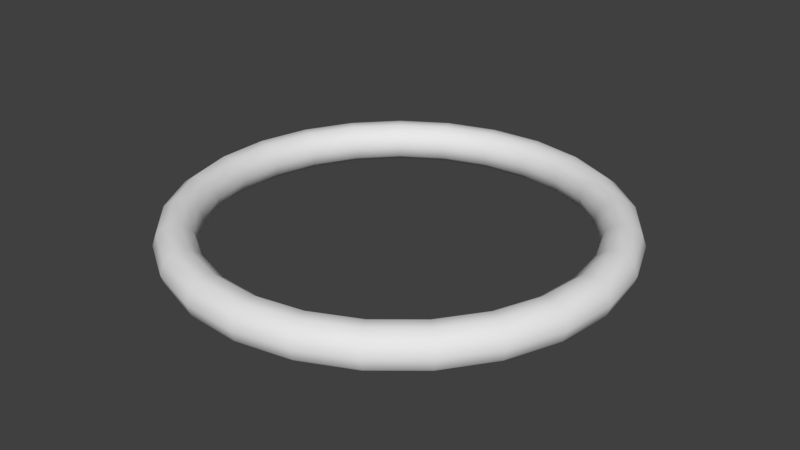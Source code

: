# Source: ring.blend  (saved by Blender 2.78.0; exported with 4.5.12 LTS)
import bpy
from mathutils import Matrix  # noqa: F401  (used for matrix-valued properties, if any)

bpy.ops.wm.read_factory_settings(use_empty=True)
scene = bpy.context.scene
scene.name = 'Scene'

# ---- collections
col_collection_1 = bpy.data.collections.new('Collection 1'); scene.collection.children.link(col_collection_1)

# ---- world
world_world = bpy.data.worlds.new('World'); scene.world = world_world
world_world.color = (0.05088, 0.05088, 0.05088)
world_world.use_sun_shadow = False
world_world.sun_shadow_jitter_overblur = 0.0
world_world.cycles.sampling_method = 'MANUAL'

# ---- meshes
me_torus = bpy.data.meshes.new('Torus')
me_torus.from_pydata([(2.2, 0.0, 0.0), (2.162, 0.0, 0.1176), (2.062, 0.0, 0.1902), (1.938, 0.0, 0.1902), (1.838, 0.0, 0.1176), (1.8, 0.0, 2.449e-17), (1.838, 0.0, -0.1176), (1.938, 0.0, -0.1902), (2.062, 0.0, -0.1902), (2.162, 0.0, -0.1176), (2.131, 0.5471, 0.0), (2.094, 0.5376, 0.1176), (1.997, 0.5127, 0.1902), (1.877, 0.482, 0.1902), (1.78, 0.4571, 0.1176), (1.743, 0.4476, 2.449e-17), (1.78, 0.4571, -0.1176), (1.877, 0.482, -0.1902), (1.997, 0.5127, -0.1902), (2.094, 0.5376, -0.1176), (1.928, 1.06, 0.0), (1.894, 1.041, 0.1176), (1.807, 0.9933, 0.1902), (1.698, 0.9337, 0.1902), (1.611, 0.8856, 0.1176), (1.577, 0.8672, 2.449e-17), (1.611, 0.8856, -0.1176), (1.698, 0.9337, -0.1902), (1.807, 0.9933, -0.1902), (1.894, 1.041, -0.1176), (1.604, 1.506, 0.0), (1.576, 1.48, 0.1176), (1.503, 1.411, 0.1902), (1.413, 1.327, 0.1902), (1.34, 1.258, 0.1176), (1.312, 1.232, 2.449e-17), (1.34, 1.258, -0.1176), (1.413, 1.327, -0.1902), (1.503, 1.411, -0.1902), (1.576, 1.48, -0.1176), (1.179, 1.858, 0.0), (1.158, 1.825, 0.1176), (1.105, 1.741, 0.1902), (1.039, 1.636, 0.1902), (0.985, 1.552, 0.1176), (0.9645, 1.52, 2.449e-17), (0.985, 1.552, -0.1176), (1.039, 1.636, -0.1902), (1.105, 1.741, -0.1902), (1.158, 1.825, -0.1176), (0.6798, 2.092, 0.0), (0.668, 2.056, 0.1176), (0.6371, 1.961, 0.1902), (0.5989, 1.843, 0.1902), (0.568, 1.748, 0.1176), (0.5562, 1.712, 2.449e-17), (0.568, 1.748, -0.1176), (0.5989, 1.843, -0.1902), (0.6371, 1.961, -0.1902), (0.668, 2.056, -0.1176), (0.1381, 2.196, 0.0), (0.1357, 2.158, 0.1176), (0.1295, 2.058, 0.1902), (0.1217, 1.934, 0.1902), (0.1154, 1.835, 0.1176), (0.113, 1.796, 2.449e-17), (0.1154, 1.835, -0.1176), (0.1217, 1.934, -0.1902), (0.1295, 2.058, -0.1902), (0.1357, 2.158, -0.1176), (-0.4122, 2.161, 0.0), (-0.4051, 2.124, 0.1176), (-0.3863, 2.025, 0.1902), (-0.3632, 1.904, 0.1902), (-0.3444, 1.806, 0.1176), (-0.3373, 1.768, 2.449e-17), (-0.3444, 1.806, -0.1176), (-0.3632, 1.904, -0.1902), (-0.3863, 2.025, -0.1902), (-0.4051, 2.124, -0.1176), (-0.9367, 1.991, 0.0), (-0.9205, 1.956, 0.1176), (-0.8779, 1.866, 0.1902), (-0.8252, 1.754, 0.1902), (-0.7827, 1.663, 0.1176), (-0.7664, 1.629, 2.449e-17), (-0.7827, 1.663, -0.1176), (-0.8252, 1.754, -0.1902), (-0.8779, 1.866, -0.1902), (-0.9205, 1.956, -0.1176), (-1.402, 1.695, 0.0), (-1.378, 1.666, 0.1176), (-1.314, 1.589, 0.1902), (-1.235, 1.493, 0.1902), (-1.172, 1.416, 0.1176), (-1.147, 1.387, 2.449e-17), (-1.172, 1.416, -0.1176), (-1.235, 1.493, -0.1902), (-1.314, 1.589, -0.1902), (-1.378, 1.666, -0.1176), (-1.78, 1.293, 0.0), (-1.749, 1.271, 0.1176), (-1.668, 1.212, 0.1902), (-1.568, 1.139, 0.1902), (-1.487, 1.08, 0.1176), (-1.456, 1.058, 2.449e-17), (-1.487, 1.08, -0.1176), (-1.568, 1.139, -0.1902), (-1.668, 1.212, -0.1902), (-1.749, 1.271, -0.1176), (-2.046, 0.8099, 0.0), (-2.01, 0.7958, 0.1176), (-1.917, 0.759, 0.1902), (-1.802, 0.7135, 0.1902), (-1.709, 0.6767, 0.1176), (-1.674, 0.6626, 2.449e-17), (-1.709, 0.6767, -0.1176), (-1.802, 0.7135, -0.1902), (-1.917, 0.759, -0.1902), (-2.01, 0.7958, -0.1176), (-2.183, 0.2757, 0.0), (-2.145, 0.2709, 0.1176), (-2.046, 0.2584, 0.1902), (-1.923, 0.2429, 0.1902), (-1.824, 0.2304, 0.1176), (-1.786, 0.2256, 2.449e-17), (-1.824, 0.2304, -0.1176), (-1.923, 0.2429, -0.1902), (-2.046, 0.2584, -0.1902), (-2.145, 0.2709, -0.1176), (-2.183, -0.2757, 0.0), (-2.145, -0.2709, 0.1176), (-2.046, -0.2584, 0.1902), (-1.923, -0.2429, 0.1902), (-1.824, -0.2304, 0.1176), (-1.786, -0.2256, 2.449e-17), (-1.824, -0.2304, -0.1176), (-1.923, -0.2429, -0.1902), (-2.046, -0.2584, -0.1902), (-2.145, -0.2709, -0.1176), (-2.046, -0.8099, 0.0), (-2.01, -0.7958, 0.1176), (-1.917, -0.759, 0.1902), (-1.802, -0.7135, 0.1902), (-1.709, -0.6767, 0.1176), (-1.674, -0.6626, 2.449e-17), (-1.709, -0.6767, -0.1176), (-1.802, -0.7135, -0.1902), (-1.917, -0.759, -0.1902), (-2.01, -0.7958, -0.1176), (-1.78, -1.293, 0.0), (-1.749, -1.271, 0.1176), (-1.668, -1.212, 0.1902), (-1.568, -1.139, 0.1902), (-1.487, -1.08, 0.1176), (-1.456, -1.058, 2.449e-17), (-1.487, -1.08, -0.1176), (-1.568, -1.139, -0.1902), (-1.668, -1.212, -0.1902), (-1.749, -1.271, -0.1176), (-1.402, -1.695, 0.0), (-1.378, -1.666, 0.1176), (-1.314, -1.589, 0.1902), (-1.235, -1.493, 0.1902), (-1.172, -1.416, 0.1176), (-1.147, -1.387, 2.449e-17), (-1.172, -1.416, -0.1176), (-1.235, -1.493, -0.1902), (-1.314, -1.589, -0.1902), (-1.378, -1.666, -0.1176), (-0.9367, -1.991, 0.0), (-0.9205, -1.956, 0.1176), (-0.8779, -1.866, 0.1902), (-0.8252, -1.754, 0.1902), (-0.7827, -1.663, 0.1176), (-0.7664, -1.629, 2.449e-17), (-0.7827, -1.663, -0.1176), (-0.8252, -1.754, -0.1902), (-0.8779, -1.866, -0.1902), (-0.9205, -1.956, -0.1176), (-0.4122, -2.161, 0.0), (-0.4051, -2.124, 0.1176), (-0.3863, -2.025, 0.1902), (-0.3632, -1.904, 0.1902), (-0.3444, -1.806, 0.1176), (-0.3373, -1.768, 2.449e-17), (-0.3444, -1.806, -0.1176), (-0.3632, -1.904, -0.1902), (-0.3863, -2.025, -0.1902), (-0.4051, -2.124, -0.1176), (0.1381, -2.196, 0.0), (0.1357, -2.158, 0.1176), (0.1295, -2.058, 0.1902), (0.1217, -1.934, 0.1902), (0.1154, -1.835, 0.1176), (0.113, -1.796, 2.449e-17), (0.1154, -1.835, -0.1176), (0.1217, -1.934, -0.1902), (0.1295, -2.058, -0.1902), (0.1357, -2.158, -0.1176), (0.6798, -2.092, 0.0), (0.668, -2.056, 0.1176), (0.6371, -1.961, 0.1902), (0.5989, -1.843, 0.1902), (0.568, -1.748, 0.1176), (0.5562, -1.712, 2.449e-17), (0.568, -1.748, -0.1176), (0.5989, -1.843, -0.1902), (0.6371, -1.961, -0.1902), (0.668, -2.056, -0.1176), (1.179, -1.858, 0.0), (1.158, -1.825, 0.1176), (1.105, -1.741, 0.1902), (1.039, -1.636, 0.1902), (0.985, -1.552, 0.1176), (0.9645, -1.52, 2.449e-17), (0.985, -1.552, -0.1176), (1.039, -1.636, -0.1902), (1.105, -1.741, -0.1902), (1.158, -1.825, -0.1176), (1.604, -1.506, 0.0), (1.576, -1.48, 0.1176), (1.503, -1.411, 0.1902), (1.413, -1.327, 0.1902), (1.34, -1.258, 0.1176), (1.312, -1.232, 2.449e-17), (1.34, -1.258, -0.1176), (1.413, -1.327, -0.1902), (1.503, -1.411, -0.1902), (1.576, -1.48, -0.1176), (1.928, -1.06, 0.0), (1.894, -1.041, 0.1176), (1.807, -0.9933, 0.1902), (1.698, -0.9337, 0.1902), (1.611, -0.8856, 0.1176), (1.577, -0.8672, 2.449e-17), (1.611, -0.8856, -0.1176), (1.698, -0.9337, -0.1902), (1.807, -0.9933, -0.1902), (1.894, -1.041, -0.1176), (2.131, -0.5471, 0.0), (2.094, -0.5376, 0.1176), (1.997, -0.5128, 0.1902), (1.877, -0.482, 0.1902), (1.78, -0.4571, 0.1176), (1.743, -0.4476, 2.449e-17), (1.78, -0.4571, -0.1176), (1.877, -0.482, -0.1902), (1.997, -0.5128, -0.1902), (2.094, -0.5376, -0.1176)], [], [(0, 10, 11, 1), (1, 11, 12, 2), (2, 12, 13, 3), (3, 13, 14, 4), (4, 14, 15, 5), (5, 15, 16, 6), (6, 16, 17, 7), (7, 17, 18, 8), (8, 18, 19, 9), (0, 9, 19, 10), (10, 20, 21, 11), (11, 21, 22, 12), (12, 22, 23, 13), (13, 23, 24, 14), (14, 24, 25, 15), (15, 25, 26, 16), (16, 26, 27, 17), (17, 27, 28, 18), (18, 28, 29, 19), (19, 29, 20, 10), (20, 30, 31, 21), (21, 31, 32, 22), (22, 32, 33, 23), (23, 33, 34, 24), (24, 34, 35, 25), (25, 35, 36, 26), (26, 36, 37, 27), (27, 37, 38, 28), (28, 38, 39, 29), (29, 39, 30, 20), (30, 40, 41, 31), (31, 41, 42, 32), (32, 42, 43, 33), (33, 43, 44, 34), (34, 44, 45, 35), (35, 45, 46, 36), (36, 46, 47, 37), (37, 47, 48, 38), (38, 48, 49, 39), (39, 49, 40, 30), (40, 50, 51, 41), (41, 51, 52, 42), (42, 52, 53, 43), (43, 53, 54, 44), (44, 54, 55, 45), (45, 55, 56, 46), (46, 56, 57, 47), (47, 57, 58, 48), (48, 58, 59, 49), (49, 59, 50, 40), (50, 60, 61, 51), (51, 61, 62, 52), (52, 62, 63, 53), (53, 63, 64, 54), (54, 64, 65, 55), (55, 65, 66, 56), (56, 66, 67, 57), (57, 67, 68, 58), (58, 68, 69, 59), (59, 69, 60, 50), (60, 70, 71, 61), (61, 71, 72, 62), (62, 72, 73, 63), (63, 73, 74, 64), (64, 74, 75, 65), (65, 75, 76, 66), (66, 76, 77, 67), (67, 77, 78, 68), (68, 78, 79, 69), (69, 79, 70, 60), (70, 80, 81, 71), (71, 81, 82, 72), (72, 82, 83, 73), (73, 83, 84, 74), (74, 84, 85, 75), (75, 85, 86, 76), (76, 86, 87, 77), (77, 87, 88, 78), (78, 88, 89, 79), (79, 89, 80, 70), (80, 90, 91, 81), (81, 91, 92, 82), (82, 92, 93, 83), (83, 93, 94, 84), (84, 94, 95, 85), (85, 95, 96, 86), (86, 96, 97, 87), (87, 97, 98, 88), (88, 98, 99, 89), (89, 99, 90, 80), (90, 100, 101, 91), (91, 101, 102, 92), (92, 102, 103, 93), (93, 103, 104, 94), (94, 104, 105, 95), (95, 105, 106, 96), (96, 106, 107, 97), (97, 107, 108, 98), (98, 108, 109, 99), (99, 109, 100, 90), (100, 110, 111, 101), (101, 111, 112, 102), (102, 112, 113, 103), (103, 113, 114, 104), (104, 114, 115, 105), (105, 115, 116, 106), (106, 116, 117, 107), (107, 117, 118, 108), (108, 118, 119, 109), (109, 119, 110, 100), (110, 120, 121, 111), (111, 121, 122, 112), (112, 122, 123, 113), (113, 123, 124, 114), (114, 124, 125, 115), (115, 125, 126, 116), (116, 126, 127, 117), (117, 127, 128, 118), (118, 128, 129, 119), (119, 129, 120, 110), (120, 130, 131, 121), (121, 131, 132, 122), (122, 132, 133, 123), (123, 133, 134, 124), (124, 134, 135, 125), (125, 135, 136, 126), (126, 136, 137, 127), (127, 137, 138, 128), (128, 138, 139, 129), (129, 139, 130, 120), (130, 140, 141, 131), (131, 141, 142, 132), (132, 142, 143, 133), (133, 143, 144, 134), (134, 144, 145, 135), (135, 145, 146, 136), (136, 146, 147, 137), (137, 147, 148, 138), (138, 148, 149, 139), (139, 149, 140, 130), (140, 150, 151, 141), (141, 151, 152, 142), (142, 152, 153, 143), (143, 153, 154, 144), (144, 154, 155, 145), (145, 155, 156, 146), (146, 156, 157, 147), (147, 157, 158, 148), (148, 158, 159, 149), (149, 159, 150, 140), (150, 160, 161, 151), (151, 161, 162, 152), (152, 162, 163, 153), (153, 163, 164, 154), (154, 164, 165, 155), (155, 165, 166, 156), (156, 166, 167, 157), (157, 167, 168, 158), (158, 168, 169, 159), (159, 169, 160, 150), (160, 170, 171, 161), (161, 171, 172, 162), (162, 172, 173, 163), (163, 173, 174, 164), (164, 174, 175, 165), (165, 175, 176, 166), (166, 176, 177, 167), (167, 177, 178, 168), (168, 178, 179, 169), (169, 179, 170, 160), (170, 180, 181, 171), (171, 181, 182, 172), (172, 182, 183, 173), (173, 183, 184, 174), (174, 184, 185, 175), (175, 185, 186, 176), (176, 186, 187, 177), (177, 187, 188, 178), (178, 188, 189, 179), (179, 189, 180, 170), (180, 190, 191, 181), (181, 191, 192, 182), (182, 192, 193, 183), (183, 193, 194, 184), (184, 194, 195, 185), (185, 195, 196, 186), (186, 196, 197, 187), (187, 197, 198, 188), (188, 198, 199, 189), (189, 199, 190, 180), (190, 200, 201, 191), (191, 201, 202, 192), (192, 202, 203, 193), (193, 203, 204, 194), (194, 204, 205, 195), (195, 205, 206, 196), (196, 206, 207, 197), (197, 207, 208, 198), (198, 208, 209, 199), (199, 209, 200, 190), (200, 210, 211, 201), (201, 211, 212, 202), (202, 212, 213, 203), (203, 213, 214, 204), (204, 214, 215, 205), (205, 215, 216, 206), (206, 216, 217, 207), (207, 217, 218, 208), (208, 218, 219, 209), (209, 219, 210, 200), (210, 220, 221, 211), (211, 221, 222, 212), (212, 222, 223, 213), (213, 223, 224, 214), (214, 224, 225, 215), (215, 225, 226, 216), (216, 226, 227, 217), (217, 227, 228, 218), (218, 228, 229, 219), (219, 229, 220, 210), (220, 230, 231, 221), (221, 231, 232, 222), (222, 232, 233, 223), (223, 233, 234, 224), (224, 234, 235, 225), (225, 235, 236, 226), (226, 236, 237, 227), (227, 237, 238, 228), (228, 238, 239, 229), (229, 239, 230, 220), (230, 240, 241, 231), (231, 241, 242, 232), (232, 242, 243, 233), (233, 243, 244, 234), (234, 244, 245, 235), (235, 245, 246, 236), (236, 246, 247, 237), (237, 247, 248, 238), (238, 248, 249, 239), (239, 249, 240, 230), (240, 0, 1, 241), (241, 1, 2, 242), (242, 2, 3, 243), (243, 3, 4, 244), (244, 4, 5, 245), (245, 5, 6, 246), (246, 6, 7, 247), (247, 7, 8, 248), (248, 8, 9, 249), (249, 9, 0, 240)])
me_torus.polygons.foreach_set('use_smooth', [True] * 250)
me_torus.use_remesh_preserve_volume = False
me_torus.use_remesh_preserve_attributes = False
me_torus.use_mirror_vertex_groups = False
me_torus.update()

# ---- objects
ob_torus = bpy.data.objects.new('Torus', me_torus)

# ---- transforms, parenting, visibility, modifiers, constraints
ob_torus.location = (0.0, 0.0, 0.0)
ob_torus.lineart.crease_threshold = 0.0

# ---- collection membership
col_collection_1.objects.link(ob_torus)

# ---- scene / render settings (as saved in the file)
scene.frame_start = 1; scene.frame_end = 250; scene.frame_set(1)
scene.render.engine = 'BLENDER_EEVEE_NEXT'
scene.render.resolution_percentage = 50
scene.render.dither_intensity = 0.0
scene.cycles.use_denoising = False
scene.cycles.samples = 128
scene.cycles.sampling_pattern = 'TABULATED_SOBOL'
scene.cycles.light_sampling_threshold = 0.0
scene.cycles.use_adaptive_sampling = False
scene.cycles.use_light_tree = False
scene.cycles.blur_glossy = 0.0
scene.cycles.sample_clamp_indirect = 0.0
scene.view_settings.view_transform = 'Standard'
bpy.context.view_layer.update()

# ---- added for rendering (the .blend has no active camera and no usable light): camera, sun
cam_auto = bpy.data.cameras.new('AutoCamera')
cam_auto.lens = 50.0
cam_auto.sensor_width = 36.0
cam_auto.clip_end = 1000.0
ob_auto_camera = bpy.data.objects.new('AutoCamera', cam_auto)
scene.collection.objects.link(ob_auto_camera)
ob_auto_camera.location = (5.75968, -6.9012, 4.6008)
ob_auto_camera.rotation_euler = (1.09748, -7.21219e-08, 0.694738)
scene.camera = ob_auto_camera
light_auto_sun = bpy.data.lights.new('AutoSun', 'SUN')
light_auto_sun.energy = 3.0
light_auto_sun.angle = 0.0523599
ob_auto_sun = bpy.data.objects.new('AutoSun', light_auto_sun)
scene.collection.objects.link(ob_auto_sun)
ob_auto_sun.rotation_euler = (0.872665, 0.174533, 0.523599)
bpy.context.view_layer.update()
